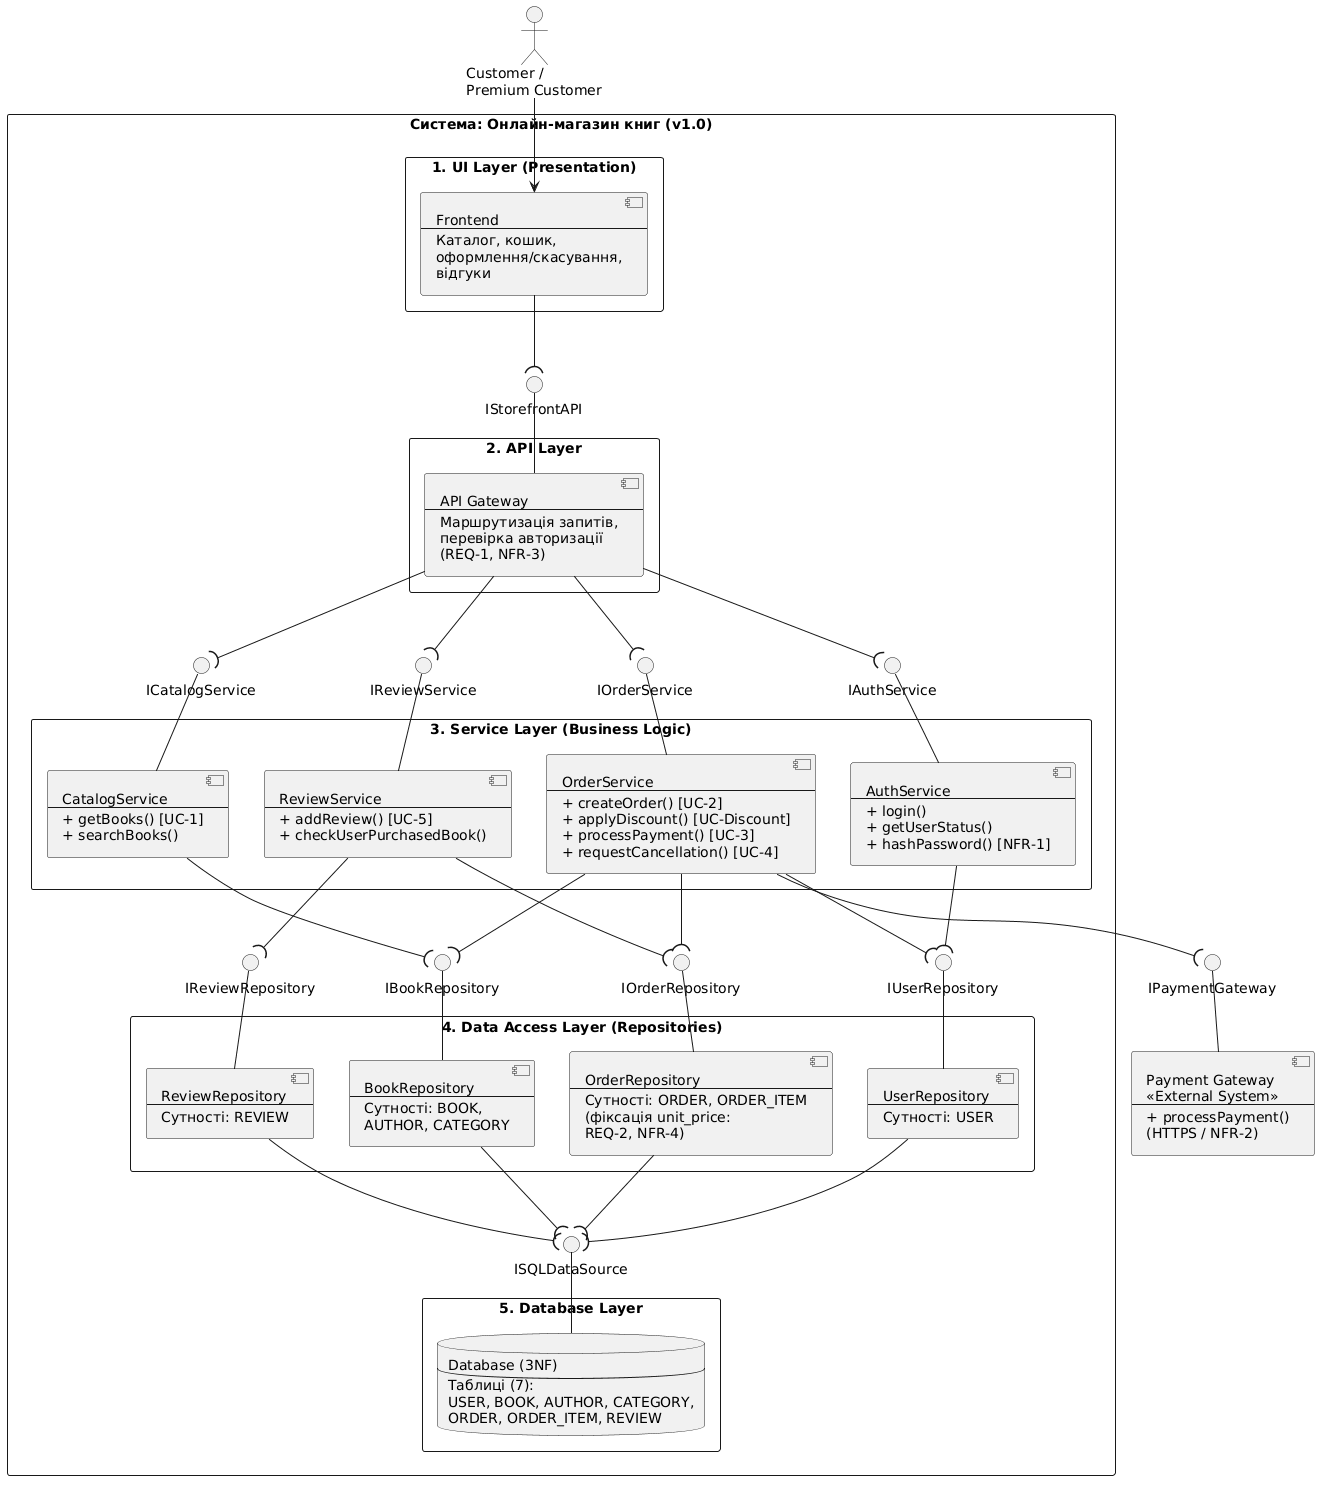

The diagram above was rendered by PlantUML. Its source (embedded in the PNG):
@startuml
top to bottom direction
skinparam componentStyle uml2
skinparam packageStyle rectangle
skinparam shadowing false

' --- Зовнішній актор за межею системи (AC-20) ---
actor "Customer /\nPremium Customer" as Customer

' --- Межа системи (v1.0) ---
rectangle "Система: Онлайн-магазин книг (v1.0)" as SystemBoundary {

    ' 1. Шар UI
    package "1. UI Layer (Presentation)" as UILayer {
        component "Frontend\n---\nКаталог, кошик,\nоформлення/скасування,\nвідгуки" as Frontend
    }

    interface "IStorefrontAPI" as IStorefrontAPI

    ' 2. Шар API
    package "2. API Layer" as APILayer {
        component "API Gateway\n---\nМаршрутизація запитів,\nперевірка авторизації\n(REQ-1, NFR-3)" as APIGateway
    }

    interface "IAuthService" as IAuthService
    interface "ICatalogService" as ICatalogService
    interface "IOrderService" as IOrderService
    interface "IReviewService" as IReviewService

    ' 3. Шар бізнес-логіки (4 сервіси)
    package "3. Service Layer (Business Logic)" as ServiceLayer {
        component "AuthService\n---\n+ login()\n+ getUserStatus()\n+ hashPassword() [NFR-1]" as AuthService

        component "CatalogService\n---\n+ getBooks() [UC-1]\n+ searchBooks()" as CatalogService

        component "OrderService\n---\n+ createOrder() [UC-2]\n+ applyDiscount() [UC-Discount]\n+ processPayment() [UC-3]\n+ requestCancellation() [UC-4]" as OrderService

        component "ReviewService\n---\n+ addReview() [UC-5]\n+ checkUserPurchasedBook()" as ReviewService
    }

    interface "IUserRepository" as IUserRepo
    interface "IBookRepository" as IBookRepo
    interface "IOrderRepository" as IOrderRepo
    interface "IReviewRepository" as IReviewRepo

    ' 4. Шар доступу до даних (Repositories)
    package "4. Data Access Layer (Repositories)" as DALayer {
        component "UserRepository\n---\nСутності: USER" as UserRepo

        component "BookRepository\n---\nСутності: BOOK,\nAUTHOR, CATEGORY" as BookRepo

        component "OrderRepository\n---\nСутності: ORDER, ORDER_ITEM\n(фіксація unit_price:\nREQ-2, NFR-4)" as OrderRepo

        component "ReviewRepository\n---\nСутності: REVIEW" as ReviewRepo
    }

    interface "ISQLDataSource" as ISQLDataSource

    ' 5. Шар бази даних
    package "5. Database Layer" as DBLayer {
        database "Database (3NF)\n---\nТаблиці (7):\nUSER, BOOK, AUTHOR, CATEGORY,\nORDER, ORDER_ITEM, REVIEW" as Database
    }
}

' --- Зовнішній сервіс за межею системи (AC-17, AC-20) ---
interface "IPaymentGateway" as IPaymentGateway
component "Payment Gateway\n<<External System>>\n---\n+ processPayment()\n(HTTPS / NFR-2)" as PaymentGateway

' --- Зв'язок користувача з UI ---
Customer --> Frontend

' --- Зв'язки UI <-> API ---
Frontend --( IStorefrontAPI
IStorefrontAPI -- APIGateway

' --- Зв'язки API <-> Services ---
APIGateway --( IAuthService
IAuthService -- AuthService

APIGateway --( ICatalogService
ICatalogService -- CatalogService

APIGateway --( IOrderService
IOrderService -- OrderService

APIGateway --( IReviewService
IReviewService -- ReviewService

' --- Зв'язки Services <-> Repositories (AC-19) ---
AuthService --( IUserRepo
OrderService --( IUserRepo
IUserRepo -- UserRepo

CatalogService --( IBookRepo
OrderService --( IBookRepo
IBookRepo -- BookRepo

OrderService --( IOrderRepo
ReviewService --( IOrderRepo
IOrderRepo -- OrderRepo

ReviewService --( IReviewRepo
IReviewRepo -- ReviewRepo

' --- Зв'язки Repositories <-> Database ---
UserRepo --( ISQLDataSource
BookRepo --( ISQLDataSource
OrderRepo --( ISQLDataSource
ReviewRepo --( ISQLDataSource
ISQLDataSource -- Database

' --- Зв'язок із зовнішнім платіжним шлюзом ---
OrderService --( IPaymentGateway
IPaymentGateway -- PaymentGateway
@enduml